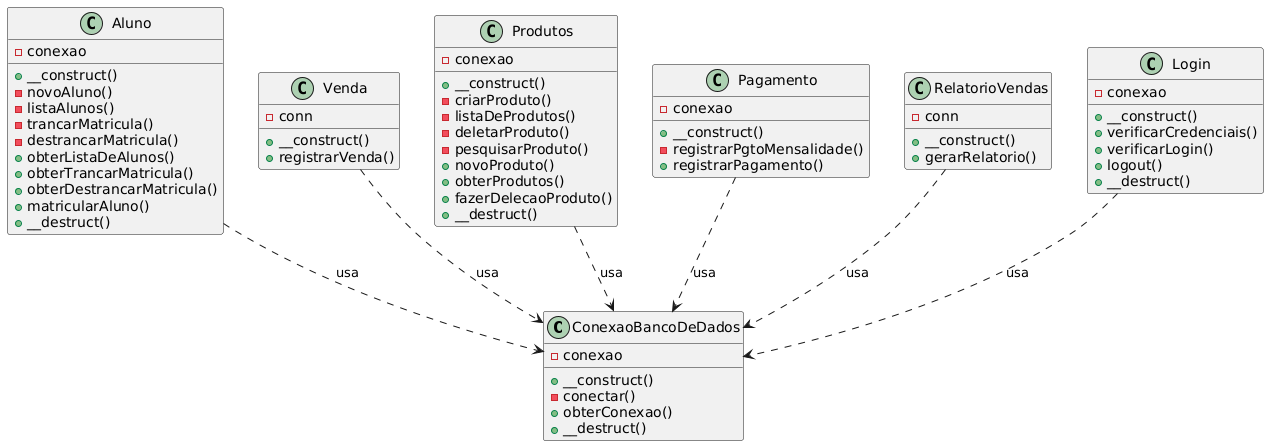

The diagram above was rendered by PlantUML. Its source (embedded in the PNG):
@startuml
class ConexaoBancoDeDados {
    - conexao
    + __construct()
    - conectar()
    + obterConexao()
    + __destruct()
}

class Aluno {
    - conexao
    + __construct()
    - novoAluno()
    - listaAlunos()
    - trancarMatricula()
    - destrancarMatricula()
    + obterListaDeAlunos()
    + obterTrancarMatricula()
    + obterDestrancarMatricula()
    + matricularAluno()
    + __destruct()
}

class Venda {
    - conn
    + __construct()
    + registrarVenda()
}

class Produtos {
    - conexao
    + __construct()
    - criarProduto()
    - listaDeProdutos()
    - deletarProduto()
    - pesquisarProduto()
    + novoProduto()
    + obterProdutos()
    + fazerDelecaoProduto()
    + __destruct()
}

class Pagamento {
    - conexao
    + __construct()
    - registrarPgtoMensalidade()
    + registrarPagamento()
}

class RelatorioVendas {
    - conn
    + __construct()
    + gerarRelatorio()
}

class Login {
    - conexao
    + __construct()
    + verificarCredenciais()
    + verificarLogin()
    + logout()
    + __destruct()
}

Aluno ..> ConexaoBancoDeDados : usa
Venda ..> ConexaoBancoDeDados : usa
Produtos ..> ConexaoBancoDeDados : usa
Pagamento ..> ConexaoBancoDeDados : usa
RelatorioVendas ..> ConexaoBancoDeDados : usa
Login ..> ConexaoBancoDeDados : usa
@enduml